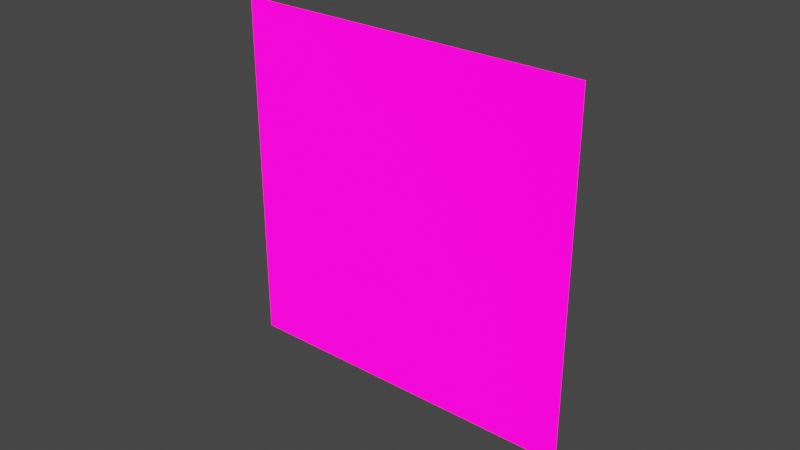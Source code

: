 # Source: indicator.blend  (saved by Blender 3.6.14; exported with 4.5.12 LTS)
import bpy
from mathutils import Matrix  # noqa: F401  (used for matrix-valued properties, if any)

bpy.ops.wm.read_factory_settings(use_empty=True)
scene = bpy.context.scene
scene.name = 'Scene'

# ---- collections
col_indicator = bpy.data.collections.new('indicator'); scene.collection.children.link(col_indicator)
col_indicator_pink = bpy.data.collections.new('indicator.pink'); scene.collection.children.link(col_indicator_pink)

# ---- images (referenced by path relative to the original .blend; pixels are not part of the script)
import os
ASSET_DIR = os.environ.get("B2B_ASSET_DIR", "")  # directory of the original .blend (textures are referenced by path, not embedded)
HERE = os.path.dirname(os.path.abspath(__file__))  # packed textures are extracted next to this script under _unpacked/

def load_image(name, relpath, width, height, colorspace="sRGB"):
    """Load a texture the original file referenced (path relative to the .blend, or extracted next to this script)."""
    p = next((c for c in (os.path.join(HERE, relpath), os.path.join(ASSET_DIR, relpath)) if relpath and os.path.exists(c)), "")
    if p:
        img = bpy.data.images.load(p, check_existing=True)
        img.name = name
    else:  # same state as the original file: an image datablock whose file is absent (Cycles renders it pink)
        img = bpy.data.images.new(name, width, height)
        img.source = "FILE"
        img.filepath = "//" + (relpath or name)
    img.colorspace_settings.name = colorspace
    return img
img_indicator_inactive_png = load_image('indicator_inactive.png', 'indicator_inactive.png', 1024, 1024, 'sRGB')
img_indicator_touched_png = load_image('indicator_touched.png', 'indicator_touched.png', 1024, 1024, 'sRGB')
img_indicator_activated_png = load_image('indicator_activated.png', 'indicator_activated.png', 1024, 1024, 'sRGB')

# ---- materials (node trees are filled in below, after node groups)
mat_indicator_inactive = bpy.data.materials.new('indicator_inactive')
mat_indicator_inactive.surface_render_method = 'BLENDED'
mat_indicator_inactive.blend_method = 'BLEND'
mat_indicator_touched = bpy.data.materials.new('indicator_touched')
mat_indicator_touched.surface_render_method = 'BLENDED'
mat_indicator_touched.blend_method = 'BLEND'
mat_indicator_activated = bpy.data.materials.new('indicator_activated')
mat_indicator_activated.surface_render_method = 'BLENDED'
mat_indicator_activated.blend_method = 'BLEND'
mat_indicator_inactive_pinkl = bpy.data.materials.new('indicator_inactive.pinkl')
mat_indicator_inactive_pinkl.surface_render_method = 'BLENDED'
mat_indicator_inactive_pinkl.blend_method = 'BLEND'
mat_indicator_touched_pink = bpy.data.materials.new('indicator_touched.pink')
mat_indicator_touched_pink.surface_render_method = 'BLENDED'
mat_indicator_touched_pink.blend_method = 'BLEND'
mat_indicator_activated_pink = bpy.data.materials.new('indicator_activated.pink')
mat_indicator_activated_pink.surface_render_method = 'BLENDED'
mat_indicator_activated_pink.blend_method = 'BLEND'

# ---- material node trees
mat_indicator_inactive.use_nodes = True; mat_indicator_inactive.node_tree.nodes.clear()
_N = mat_indicator_inactive.node_tree.nodes; _L = mat_indicator_inactive.node_tree.links
n0 = _N.new('ShaderNodeBsdfPrincipled'); n0.name = 'Principled BSDF'; n0.location = (10, 300)
n0.distribution = 'GGX'
n0.subsurface_method = 'RANDOM_WALK_SKIN'
n0.inputs[3].default_value = 1.45
n0.inputs[28].default_value = 1.0
n1 = _N.new('ShaderNodeOutputMaterial'); n1.name = 'Material Output'; n1.location = (300, 300)
n2 = _N.new('ShaderNodeTexImage'); n2.name = 'Image Texture'; n2.location = (-883, 105)
n2.image = img_indicator_inactive_png
_L.new(n0.outputs[0], n1.inputs[0])
_L.new(n2.outputs[0], n0.inputs[0])
_L.new(n2.outputs[1], n0.inputs[4])
n1.is_active_output = True
mat_indicator_touched.use_nodes = True; mat_indicator_touched.node_tree.nodes.clear()
_N = mat_indicator_touched.node_tree.nodes; _L = mat_indicator_touched.node_tree.links
n0 = _N.new('ShaderNodeBsdfPrincipled'); n0.name = 'Principled BSDF'; n0.location = (10, 300)
n0.distribution = 'GGX'
n0.subsurface_method = 'RANDOM_WALK_SKIN'
n0.inputs[3].default_value = 1.45
n0.inputs[28].default_value = 1.0
n1 = _N.new('ShaderNodeOutputMaterial'); n1.name = 'Material Output'; n1.location = (300, 300)
n2 = _N.new('ShaderNodeTexImage'); n2.name = 'Image Texture'; n2.location = (-883, 105)
n2.image = img_indicator_touched_png
_L.new(n0.outputs[0], n1.inputs[0])
_L.new(n2.outputs[0], n0.inputs[0])
_L.new(n2.outputs[1], n0.inputs[4])
n1.is_active_output = True
mat_indicator_activated.use_nodes = True; mat_indicator_activated.node_tree.nodes.clear()
_N = mat_indicator_activated.node_tree.nodes; _L = mat_indicator_activated.node_tree.links
n0 = _N.new('ShaderNodeBsdfPrincipled'); n0.name = 'Principled BSDF'; n0.location = (10, 300)
n0.distribution = 'GGX'
n0.subsurface_method = 'RANDOM_WALK_SKIN'
n0.inputs[3].default_value = 1.45
n0.inputs[28].default_value = 1.0
n1 = _N.new('ShaderNodeOutputMaterial'); n1.name = 'Material Output'; n1.location = (300, 300)
n2 = _N.new('ShaderNodeTexImage'); n2.name = 'Image Texture'; n2.location = (-883, 105)
n2.image = img_indicator_activated_png
_L.new(n0.outputs[0], n1.inputs[0])
_L.new(n2.outputs[0], n0.inputs[0])
_L.new(n2.outputs[1], n0.inputs[4])
n1.is_active_output = True
mat_indicator_inactive_pinkl.use_nodes = True; mat_indicator_inactive_pinkl.node_tree.nodes.clear()
_N = mat_indicator_inactive_pinkl.node_tree.nodes; _L = mat_indicator_inactive_pinkl.node_tree.links
n0 = _N.new('ShaderNodeBsdfPrincipled'); n0.name = 'Principled BSDF'; n0.location = (10, 300)
n0.distribution = 'GGX'
n0.subsurface_method = 'RANDOM_WALK_SKIN'
n0.inputs[3].default_value = 1.45
n0.inputs[27].default_value = (1.0, 0.0, 0.3201, 1.0)
n0.inputs[28].default_value = 4.0
n1 = _N.new('ShaderNodeOutputMaterial'); n1.name = 'Material Output'; n1.location = (300, 300)
n2 = _N.new('ShaderNodeTexImage'); n2.name = 'Image Texture'; n2.location = (-883, 105)
n2.image = img_indicator_inactive_png
_L.new(n0.outputs[0], n1.inputs[0])
_L.new(n2.outputs[0], n0.inputs[0])
_L.new(n2.outputs[1], n0.inputs[4])
n1.is_active_output = True
mat_indicator_touched_pink.use_nodes = True; mat_indicator_touched_pink.node_tree.nodes.clear()
_N = mat_indicator_touched_pink.node_tree.nodes; _L = mat_indicator_touched_pink.node_tree.links
n0 = _N.new('ShaderNodeBsdfPrincipled'); n0.name = 'Principled BSDF'; n0.location = (10, 300)
n0.distribution = 'GGX'
n0.subsurface_method = 'RANDOM_WALK_SKIN'
n0.inputs[3].default_value = 1.45
n0.inputs[27].default_value = (1.0, 0.0, 0.3201, 1.0)
n0.inputs[28].default_value = 4.0
n1 = _N.new('ShaderNodeOutputMaterial'); n1.name = 'Material Output'; n1.location = (300, 300)
n2 = _N.new('ShaderNodeTexImage'); n2.name = 'Image Texture'; n2.location = (-883, 105)
n2.image = img_indicator_touched_png
_L.new(n0.outputs[0], n1.inputs[0])
_L.new(n2.outputs[0], n0.inputs[0])
_L.new(n2.outputs[1], n0.inputs[4])
n1.is_active_output = True
mat_indicator_activated_pink.use_nodes = True; mat_indicator_activated_pink.node_tree.nodes.clear()
_N = mat_indicator_activated_pink.node_tree.nodes; _L = mat_indicator_activated_pink.node_tree.links
n0 = _N.new('ShaderNodeBsdfPrincipled'); n0.name = 'Principled BSDF'; n0.location = (10, 300)
n0.distribution = 'GGX'
n0.subsurface_method = 'RANDOM_WALK_SKIN'
n0.inputs[3].default_value = 1.45
n0.inputs[27].default_value = (1.0, 0.0, 0.3201, 1.0)
n0.inputs[28].default_value = 4.0
n1 = _N.new('ShaderNodeOutputMaterial'); n1.name = 'Material Output'; n1.location = (300, 300)
n2 = _N.new('ShaderNodeTexImage'); n2.name = 'Image Texture'; n2.location = (-883, 105)
n2.image = img_indicator_activated_png
_L.new(n0.outputs[0], n1.inputs[0])
_L.new(n2.outputs[0], n0.inputs[0])
_L.new(n2.outputs[1], n0.inputs[4])
n1.is_active_output = True

# ---- world
world_world = bpy.data.worlds.new('World'); scene.world = world_world
world_world.use_nodes = True; world_world.node_tree.nodes.clear()
_N = world_world.node_tree.nodes; _L = world_world.node_tree.links
n0 = _N.new('ShaderNodeOutputWorld'); n0.name = 'World Output'; n0.location = (300, 300)
n1 = _N.new('ShaderNodeBackground'); n1.name = 'Background'; n1.location = (10, 300)
n1.inputs[0].default_value = (0.05088, 0.05088, 0.05088, 1.0)
_L.new(n1.outputs[0], n0.inputs[0])
n0.is_active_output = True
world_world.color = (0.05088, 0.05088, 0.05088)
world_world.use_sun_shadow = False
world_world.sun_shadow_jitter_overblur = 0.0

# ---- meshes
me_plane_001 = bpy.data.meshes.new('Plane.001')
me_plane_001.from_pydata([(-2.5, -2.5, 0.0), (2.5, -2.5, 0.0), (-2.5, 2.5, 0.0), (2.5, 2.5, 0.0)], [], [(0, 1, 3, 2)])
_uv = me_plane_001.uv_layers.new(name='UVMap')
_uv.uv.foreach_set('vector', [0.0, 0.0, 1.0, 0.0, 1.0, 1.0, 0.0, 1.0])
me_plane_001.materials.append(mat_indicator_inactive)
me_plane_001.update()
me_plane_002 = bpy.data.meshes.new('Plane.002')
me_plane_002.from_pydata([(-2.5, -2.5, 0.0), (2.5, -2.5, 0.0), (-2.5, 2.5, 0.0), (2.5, 2.5, 0.0)], [], [(0, 1, 3, 2)])
_uv = me_plane_002.uv_layers.new(name='UVMap')
_uv.uv.foreach_set('vector', [0.0, 0.0, 1.0, 0.0, 1.0, 1.0, 0.0, 1.0])
me_plane_002.materials.append(mat_indicator_touched)
me_plane_002.use_paint_bone_selection = False
me_plane_002.use_paint_mask_vertex = True
me_plane_002.update()
me_plane_003 = bpy.data.meshes.new('Plane.003')
me_plane_003.from_pydata([(-2.5, -2.5, 0.0), (2.5, -2.5, 0.0), (-2.5, 2.5, 0.0), (2.5, 2.5, 0.0)], [], [(0, 1, 3, 2)])
_uv = me_plane_003.uv_layers.new(name='UVMap')
_uv.uv.foreach_set('vector', [0.0, 0.0, 1.0, 0.0, 1.0, 1.0, 0.0, 1.0])
me_plane_003.materials.append(mat_indicator_activated)
me_plane_003.use_paint_bone_selection = False
me_plane_003.use_paint_mask_vertex = True
me_plane_003.update()
me_plane_004 = bpy.data.meshes.new('Plane.004')
me_plane_004.from_pydata([(-2.5, -2.5, 0.0), (2.5, -2.5, 0.0), (-2.5, 2.5, 0.0), (2.5, 2.5, 0.0)], [], [(0, 1, 3, 2)])
_uv = me_plane_004.uv_layers.new(name='UVMap')
_uv.uv.foreach_set('vector', [0.0, 0.0, 1.0, 0.0, 1.0, 1.0, 0.0, 1.0])
_ca = me_plane_004.color_attributes.new('Attribute', 'BYTE_COLOR', 'CORNER')
_ca.data.foreach_set('color', [1.0, 0.0, 0.3185, 1.0, 1.0, 0.0, 0.3185, 1.0, 1.0, 1.0, 1.0, 1.0, 1.0, 1.0, 1.0, 1.0])
me_plane_004.materials.append(mat_indicator_inactive_pinkl)
me_plane_004.use_paint_bone_selection = False
me_plane_004.use_paint_mask_vertex = True
me_plane_004.update()
me_plane_005 = bpy.data.meshes.new('Plane.005')
me_plane_005.from_pydata([(-2.5, -2.5, 0.0), (2.5, -2.5, 0.0), (-2.5, 2.5, 0.0), (2.5, 2.5, 0.0)], [], [(0, 1, 3, 2)])
_uv = me_plane_005.uv_layers.new(name='UVMap')
_uv.uv.foreach_set('vector', [0.0, 0.0, 1.0, 0.0, 1.0, 1.0, 0.0, 1.0])
_ca = me_plane_005.color_attributes.new('Attribute', 'BYTE_COLOR', 'CORNER')
_ca.data.foreach_set('color', [1.0, 0.0, 0.3185, 1.0, 1.0, 0.0, 0.3185, 1.0, 1.0, 1.0, 1.0, 1.0, 1.0, 1.0, 1.0, 1.0])
me_plane_005.materials.append(mat_indicator_touched_pink)
me_plane_005.use_paint_bone_selection = False
me_plane_005.use_paint_mask_vertex = True
me_plane_005.update()
me_plane_006 = bpy.data.meshes.new('Plane.006')
me_plane_006.from_pydata([(-2.5, -2.5, 0.0), (2.5, -2.5, 0.0), (-2.5, 2.5, 0.0), (2.5, 2.5, 0.0)], [], [(0, 1, 3, 2)])
_uv = me_plane_006.uv_layers.new(name='UVMap')
_uv.uv.foreach_set('vector', [0.0, 0.0, 1.0, 0.0, 1.0, 1.0, 0.0, 1.0])
_ca = me_plane_006.color_attributes.new('Attribute', 'BYTE_COLOR', 'CORNER')
_ca.data.foreach_set('color', [1.0, 0.0, 0.3185, 1.0, 1.0, 0.0, 0.3185, 1.0, 1.0, 1.0, 1.0, 1.0, 1.0, 1.0, 1.0, 1.0])
me_plane_006.materials.append(mat_indicator_activated_pink)
me_plane_006.use_paint_bone_selection = False
me_plane_006.use_paint_mask_vertex = True
me_plane_006.update()
arm_armature = bpy.data.armatures.new('Armature')  # bones are not reproduced
arm_armature_001 = bpy.data.armatures.new('Armature.001')  # bones are not reproduced

# ---- objects
ob_plane_inactive = bpy.data.objects.new('Plane_inactive', me_plane_001)
ob_plane_touched = bpy.data.objects.new('Plane_touched', me_plane_002)
ob_plane_activated = bpy.data.objects.new('Plane_activated', me_plane_003)
ob_armature = bpy.data.objects.new('Armature', arm_armature)
ob_plane_inactive_pink = bpy.data.objects.new('Plane_inactive.pink', me_plane_004)
ob_plane_touched_pink = bpy.data.objects.new('Plane_touched.pink', me_plane_005)
ob_plane_activated_pink = bpy.data.objects.new('Plane_activated.pink', me_plane_006)
ob_armature_pink = bpy.data.objects.new('Armature.pink', arm_armature_001)

# ---- transforms, parenting, visibility, modifiers, constraints
ob_plane_inactive.parent = ob_armature
ob_plane_inactive.location = (0.0, 0.0, 0.0)
ob_plane_inactive.rotation_euler = (1.571, -0.0, 0.0)
ob_plane_inactive.hide_render = True
_vg = ob_plane_inactive.vertex_groups.new(name='Bone.inactive')
_vg.add([0, 1, 2, 3], 1.0, 'REPLACE')
_m = ob_plane_inactive.modifiers.new('Armature', 'ARMATURE')
_m.object = ob_armature
ob_plane_touched.parent = ob_armature
ob_plane_touched.location = (0.0, 0.0, 0.0)
ob_plane_touched.rotation_euler = (1.571, -0.0, 0.0)
ob_plane_touched.hide_render = True
_vg = ob_plane_touched.vertex_groups.new(name='Bone.touched')
_vg.add([0, 1, 2, 3], 1.0, 'REPLACE')
_m = ob_plane_touched.modifiers.new('Armature', 'ARMATURE')
_m.object = ob_armature
ob_plane_activated.parent = ob_armature
ob_plane_activated.location = (0.0, 0.0, 0.0)
ob_plane_activated.rotation_euler = (1.571, -0.0, 0.0)
_vg = ob_plane_activated.vertex_groups.new(name='Bone.activated')
_vg.add([0, 1, 2, 3], 1.0, 'REPLACE')
_m = ob_plane_activated.modifiers.new('Armature', 'ARMATURE')
_m.object = ob_armature
ob_armature.location = (0.0, 0.0, 0.0)
ob_plane_inactive_pink.parent = ob_armature_pink
ob_plane_inactive_pink.location = (0.0, 0.0, 0.0)
ob_plane_inactive_pink.rotation_euler = (1.571, -0.0, 0.0)
ob_plane_inactive_pink.hide_render = True
_vg = ob_plane_inactive_pink.vertex_groups.new(name='Bone.inactive')
_vg.add([0, 1, 2, 3], 1.0, 'REPLACE')
_m = ob_plane_inactive_pink.modifiers.new('Armature', 'ARMATURE')
_m.object = ob_armature_pink
ob_plane_touched_pink.parent = ob_armature_pink
ob_plane_touched_pink.location = (0.0, 0.0, 0.0)
ob_plane_touched_pink.rotation_euler = (1.571, -0.0, 0.0)
ob_plane_touched_pink.hide_render = True
_vg = ob_plane_touched_pink.vertex_groups.new(name='Bone.touched')
_vg.add([0, 1, 2, 3], 1.0, 'REPLACE')
_m = ob_plane_touched_pink.modifiers.new('Armature', 'ARMATURE')
_m.object = ob_armature_pink
ob_plane_activated_pink.parent = ob_armature_pink
ob_plane_activated_pink.location = (0.0, 0.0, 0.0)
ob_plane_activated_pink.rotation_euler = (1.571, -0.0, 0.0)
_vg = ob_plane_activated_pink.vertex_groups.new(name='Bone.activated')
_vg.add([0, 1, 2, 3], 1.0, 'REPLACE')
_m = ob_plane_activated_pink.modifiers.new('Armature', 'ARMATURE')
_m.object = ob_armature_pink
ob_armature_pink.location = (0.0, 0.0, 0.0)

# ---- collection membership
col_indicator.objects.link(ob_plane_inactive)
col_indicator.objects.link(ob_plane_touched)
col_indicator.objects.link(ob_plane_activated)
col_indicator.objects.link(ob_armature)
col_indicator_pink.objects.link(ob_plane_inactive_pink)
col_indicator_pink.objects.link(ob_plane_touched_pink)
col_indicator_pink.objects.link(ob_plane_activated_pink)
col_indicator_pink.objects.link(ob_armature_pink)
def _layer_coll(name, lc=None):
    lc = lc or bpy.context.view_layer.layer_collection
    for c in lc.children:
        if c.name == name: return c
        r = _layer_coll(name, c)
        if r: return r
_layer_coll('indicator').exclude = True

# ---- scene / render settings (as saved in the file)
scene.frame_start = 1; scene.frame_end = 31; scene.frame_set(24)
scene.render.engine = 'BLENDER_EEVEE_NEXT'
scene.cycles.sampling_pattern = 'TABULATED_SOBOL'
scene.view_settings.view_transform = 'Filmic'
bpy.context.view_layer.update()

# ---- added for rendering (the .blend has no active camera): camera
cam_auto = bpy.data.cameras.new('AutoCamera')
cam_auto.lens = 50.0
cam_auto.sensor_width = 36.0
cam_auto.clip_end = 1000.0
ob_auto_camera = bpy.data.objects.new('AutoCamera', cam_auto)
scene.collection.objects.link(ob_auto_camera)
ob_auto_camera.location = (8.01268, -9.61522, 6.41014)
ob_auto_camera.rotation_euler = (1.09748, -7.21219e-08, 0.694738)
scene.camera = ob_auto_camera
bpy.context.view_layer.update()
